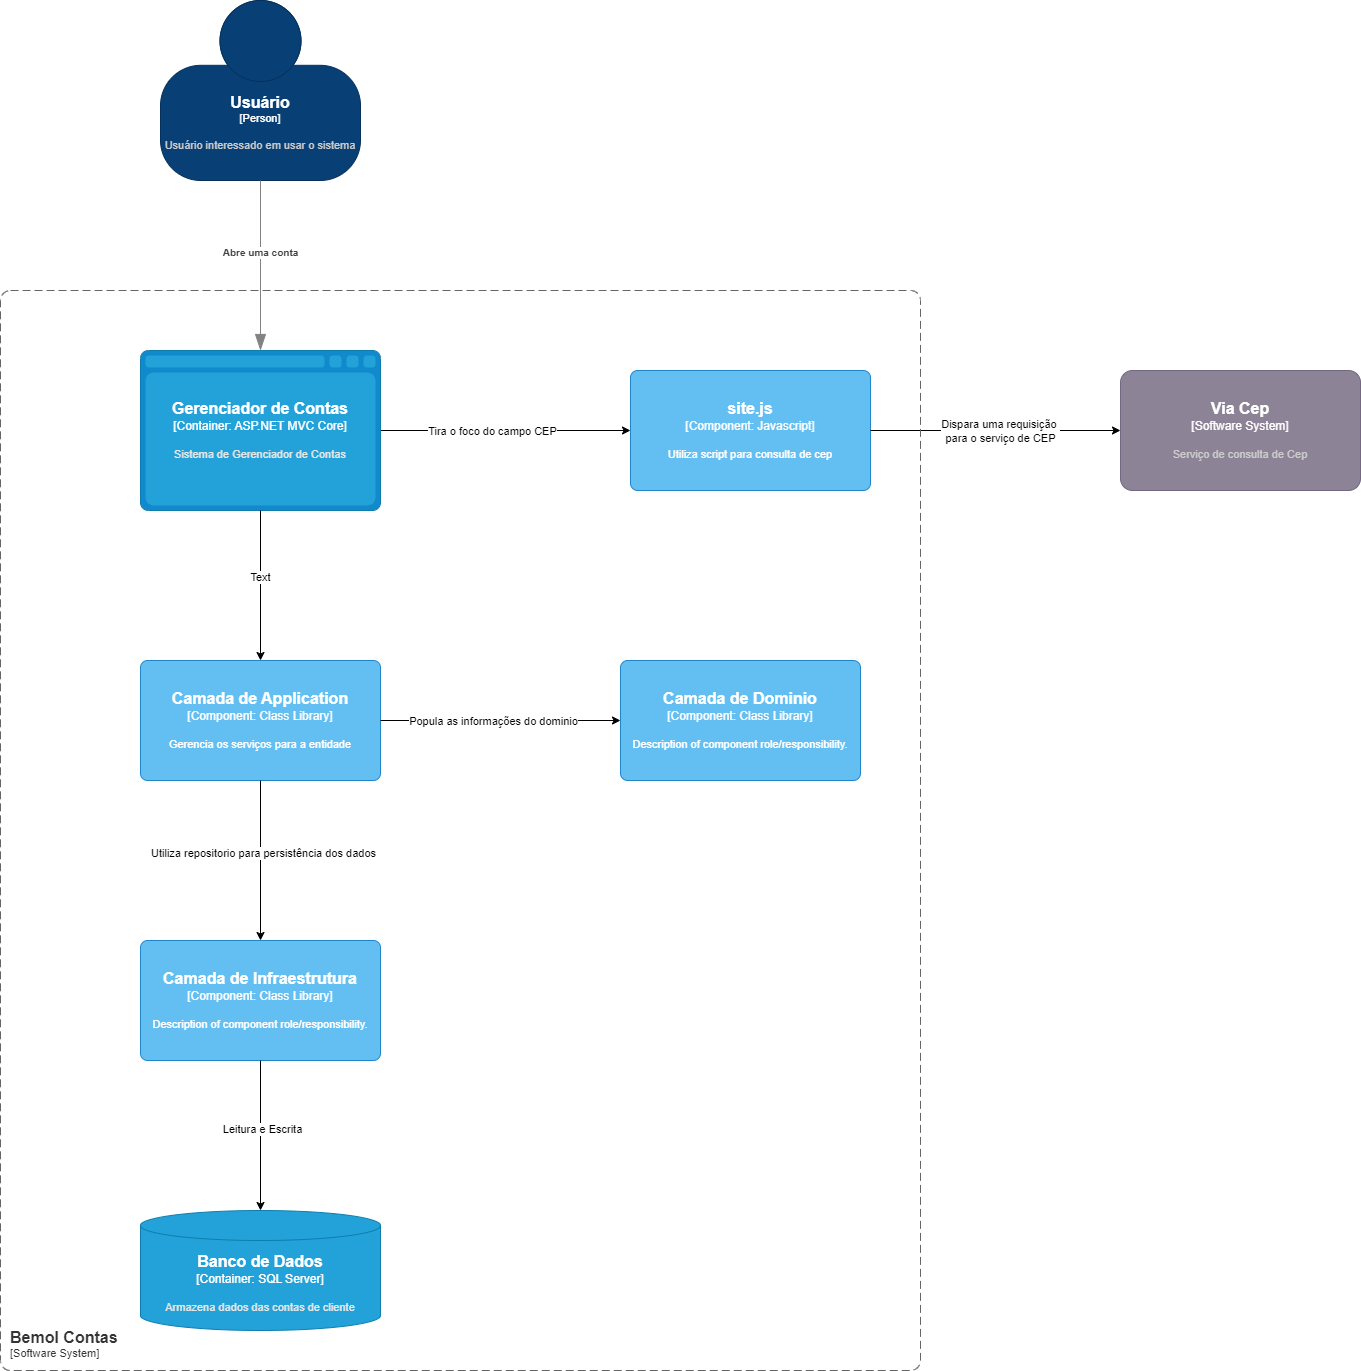

The diagram above was exported from draw.io. Its source (the exported page's mxGraphModel, read from the mxfile embedded in the PNG):
<mxGraphModel dx="2868" dy="1476" grid="1" gridSize="10" guides="1" tooltips="1" connect="1" arrows="1" fold="1" page="1" pageScale="1" pageWidth="827" pageHeight="1169" math="0" shadow="0">
  <root>
    <mxCell id="2hKy0D5vnG9BWcaZ-jQz-0" />
    <mxCell id="2hKy0D5vnG9BWcaZ-jQz-1" parent="2hKy0D5vnG9BWcaZ-jQz-0" />
    <object placeholders="1" c4Name="Usuário" c4Type="Person" c4Description="Usuário interessado em usar o sistema" label="&lt;font style=&quot;font-size: 16px&quot;&gt;&lt;b&gt;%c4Name%&lt;/b&gt;&lt;/font&gt;&lt;div&gt;[%c4Type%]&lt;/div&gt;&lt;br&gt;&lt;div&gt;&lt;font style=&quot;font-size: 11px&quot;&gt;&lt;font color=&quot;#cccccc&quot;&gt;%c4Description%&lt;/font&gt;&lt;/div&gt;" id="2hKy0D5vnG9BWcaZ-jQz-2">
      <mxCell style="html=1;fontSize=11;dashed=0;whiteSpace=wrap;fillColor=#083F75;strokeColor=#06315C;fontColor=#ffffff;shape=mxgraph.c4.person2;align=center;metaEdit=1;points=[[0.5,0,0],[1,0.5,0],[1,0.75,0],[0.75,1,0],[0.5,1,0],[0.25,1,0],[0,0.75,0],[0,0.5,0]];resizable=0;" vertex="1" parent="2hKy0D5vnG9BWcaZ-jQz-1">
        <mxGeometry x="180" y="40" width="200" height="180" as="geometry" />
      </mxCell>
    </object>
    <object placeholders="1" c4Name="Banco de Dados" c4Type="Container" c4Technology="SQL Server" c4Description="Armazena dados das contas de cliente" label="&lt;font style=&quot;font-size: 16px&quot;&gt;&lt;b&gt;%c4Name%&lt;/b&gt;&lt;/font&gt;&lt;div&gt;[%c4Type%:&amp;nbsp;%c4Technology%]&lt;/div&gt;&lt;br&gt;&lt;div&gt;&lt;font style=&quot;font-size: 11px&quot;&gt;&lt;font color=&quot;#E6E6E6&quot;&gt;%c4Description%&lt;/font&gt;&lt;/div&gt;" id="2hKy0D5vnG9BWcaZ-jQz-6">
      <mxCell style="shape=cylinder3;size=15;whiteSpace=wrap;html=1;boundedLbl=1;rounded=0;labelBackgroundColor=none;fillColor=#23A2D9;fontSize=12;fontColor=#ffffff;align=center;strokeColor=#0E7DAD;metaEdit=1;points=[[0.5,0,0],[1,0.25,0],[1,0.5,0],[1,0.75,0],[0.5,1,0],[0,0.75,0],[0,0.5,0],[0,0.25,0]];resizable=0;" vertex="1" parent="2hKy0D5vnG9BWcaZ-jQz-1">
        <mxGeometry x="160" y="1250" width="240" height="120" as="geometry" />
      </mxCell>
    </object>
    <object placeholders="1" c4Type="Relationship" c4Description="Abre uma conta" label="&lt;div style=&quot;text-align: left&quot;&gt;&lt;div style=&quot;text-align: center&quot;&gt;&lt;b&gt;%c4Description%&lt;/b&gt;&lt;/div&gt;" id="2hKy0D5vnG9BWcaZ-jQz-9">
      <mxCell style="endArrow=blockThin;html=1;fontSize=10;fontColor=#404040;strokeWidth=1;endFill=1;strokeColor=#828282;elbow=vertical;metaEdit=1;endSize=14;startSize=14;jumpStyle=arc;jumpSize=16;rounded=0;edgeStyle=orthogonalEdgeStyle;exitX=0.5;exitY=1;exitDx=0;exitDy=0;exitPerimeter=0;entryX=0.5;entryY=0;entryDx=0;entryDy=0;entryPerimeter=0;" edge="1" parent="2hKy0D5vnG9BWcaZ-jQz-1" source="2hKy0D5vnG9BWcaZ-jQz-2" target="rsReaaK_dO8VlOGl0Z7Q-0">
        <mxGeometry x="-0.1579" width="240" relative="1" as="geometry">
          <mxPoint x="370" y="250" as="sourcePoint" />
          <mxPoint x="360" y="350" as="targetPoint" />
          <mxPoint as="offset" />
        </mxGeometry>
      </mxCell>
    </object>
    <mxCell id="YDeJBgv0smvRWvyVyIVu-2" style="edgeStyle=orthogonalEdgeStyle;rounded=0;orthogonalLoop=1;jettySize=auto;html=1;" edge="1" parent="2hKy0D5vnG9BWcaZ-jQz-1" source="rsReaaK_dO8VlOGl0Z7Q-0" target="YDeJBgv0smvRWvyVyIVu-0">
      <mxGeometry relative="1" as="geometry" />
    </mxCell>
    <mxCell id="YDeJBgv0smvRWvyVyIVu-6" value="Tira o foco do campo CEP" style="edgeLabel;html=1;align=center;verticalAlign=middle;resizable=0;points=[];" vertex="1" connectable="0" parent="YDeJBgv0smvRWvyVyIVu-2">
      <mxGeometry x="-0.2455" y="2" relative="1" as="geometry">
        <mxPoint x="17" y="2" as="offset" />
      </mxGeometry>
    </mxCell>
    <object placeholders="1" c4Name="Gerenciador de Contas" c4Type="Container" c4Technology="ASP.NET MVC Core" c4Description="Sistema de Gerenciador de Contas" label="&lt;font style=&quot;font-size: 16px&quot;&gt;&lt;b&gt;%c4Name%&lt;/b&gt;&lt;/font&gt;&lt;div&gt;[%c4Type%:&amp;nbsp;%c4Technology%]&lt;/div&gt;&lt;br&gt;&lt;div&gt;&lt;font style=&quot;font-size: 11px&quot;&gt;&lt;font color=&quot;#E6E6E6&quot;&gt;%c4Description%&lt;/font&gt;&lt;/div&gt;" id="rsReaaK_dO8VlOGl0Z7Q-0">
      <mxCell style="shape=mxgraph.c4.webBrowserContainer2;whiteSpace=wrap;html=1;boundedLbl=1;rounded=0;labelBackgroundColor=none;strokeColor=#118ACD;fillColor=#23A2D9;strokeColor=#118ACD;strokeColor2=#0E7DAD;fontSize=12;fontColor=#ffffff;align=center;metaEdit=1;points=[[0.5,0,0],[1,0.25,0],[1,0.5,0],[1,0.75,0],[0.5,1,0],[0,0.75,0],[0,0.5,0],[0,0.25,0]];resizable=0;" vertex="1" parent="2hKy0D5vnG9BWcaZ-jQz-1">
        <mxGeometry x="160" y="390" width="240" height="160" as="geometry" />
      </mxCell>
    </object>
    <mxCell id="rsReaaK_dO8VlOGl0Z7Q-6" style="edgeStyle=orthogonalEdgeStyle;rounded=0;orthogonalLoop=1;jettySize=auto;html=1;startArrow=classic;startFill=1;endArrow=none;endFill=0;" edge="1" parent="2hKy0D5vnG9BWcaZ-jQz-1" source="rsReaaK_dO8VlOGl0Z7Q-1" target="rsReaaK_dO8VlOGl0Z7Q-0">
      <mxGeometry relative="1" as="geometry" />
    </mxCell>
    <mxCell id="rsReaaK_dO8VlOGl0Z7Q-10" value="Text" style="edgeLabel;html=1;align=center;verticalAlign=middle;resizable=0;points=[];" vertex="1" connectable="0" parent="rsReaaK_dO8VlOGl0Z7Q-6">
      <mxGeometry x="0.1067" y="1" relative="1" as="geometry">
        <mxPoint as="offset" />
      </mxGeometry>
    </mxCell>
    <object placeholders="1" c4Name="Camada de Application" c4Type="Component" c4Technology="Class Library" c4Description="Gerencia os serviços para a entidade" label="&lt;font style=&quot;font-size: 16px&quot;&gt;&lt;b&gt;%c4Name%&lt;/b&gt;&lt;/font&gt;&lt;div&gt;[%c4Type%: %c4Technology%]&lt;/div&gt;&lt;br&gt;&lt;div&gt;&lt;font style=&quot;font-size: 11px&quot;&gt;%c4Description%&lt;/font&gt;&lt;/div&gt;" id="rsReaaK_dO8VlOGl0Z7Q-1">
      <mxCell style="rounded=1;whiteSpace=wrap;html=1;labelBackgroundColor=none;fillColor=#63BEF2;fontColor=#ffffff;align=center;arcSize=6;strokeColor=#2086C9;metaEdit=1;resizable=0;points=[[0.25,0,0],[0.5,0,0],[0.75,0,0],[1,0.25,0],[1,0.5,0],[1,0.75,0],[0.75,1,0],[0.5,1,0],[0.25,1,0],[0,0.75,0],[0,0.5,0],[0,0.25,0]];" vertex="1" parent="2hKy0D5vnG9BWcaZ-jQz-1">
        <mxGeometry x="160" y="700" width="240" height="120" as="geometry" />
      </mxCell>
    </object>
    <object placeholders="1" c4Name="Camada de Infraestrutura" c4Type="Component" c4Technology="Class Library" c4Description="Description of component role/responsibility." label="&lt;font style=&quot;font-size: 16px&quot;&gt;&lt;b&gt;%c4Name%&lt;/b&gt;&lt;/font&gt;&lt;div&gt;[%c4Type%: %c4Technology%]&lt;/div&gt;&lt;br&gt;&lt;div&gt;&lt;font style=&quot;font-size: 11px&quot;&gt;%c4Description%&lt;/font&gt;&lt;/div&gt;" id="rsReaaK_dO8VlOGl0Z7Q-2">
      <mxCell style="rounded=1;whiteSpace=wrap;html=1;labelBackgroundColor=none;fillColor=#63BEF2;fontColor=#ffffff;align=center;arcSize=6;strokeColor=#2086C9;metaEdit=1;resizable=0;points=[[0.25,0,0],[0.5,0,0],[0.75,0,0],[1,0.25,0],[1,0.5,0],[1,0.75,0],[0.75,1,0],[0.5,1,0],[0.25,1,0],[0,0.75,0],[0,0.5,0],[0,0.25,0]];" vertex="1" parent="2hKy0D5vnG9BWcaZ-jQz-1">
        <mxGeometry x="160" y="980" width="240" height="120" as="geometry" />
      </mxCell>
    </object>
    <object placeholders="1" c4Name="Camada de Dominio" c4Type="Component" c4Technology="Class Library" c4Description="Description of component role/responsibility." label="&lt;font style=&quot;font-size: 16px&quot;&gt;&lt;b&gt;%c4Name%&lt;/b&gt;&lt;/font&gt;&lt;div&gt;[%c4Type%: %c4Technology%]&lt;/div&gt;&lt;br&gt;&lt;div&gt;&lt;font style=&quot;font-size: 11px&quot;&gt;%c4Description%&lt;/font&gt;&lt;/div&gt;" id="rsReaaK_dO8VlOGl0Z7Q-3">
      <mxCell style="rounded=1;whiteSpace=wrap;html=1;labelBackgroundColor=none;fillColor=#63BEF2;fontColor=#ffffff;align=center;arcSize=6;strokeColor=#2086C9;metaEdit=1;resizable=0;points=[[0.25,0,0],[0.5,0,0],[0.75,0,0],[1,0.25,0],[1,0.5,0],[1,0.75,0],[0.75,1,0],[0.5,1,0],[0.25,1,0],[0,0.75,0],[0,0.5,0],[0,0.25,0]];" vertex="1" parent="2hKy0D5vnG9BWcaZ-jQz-1">
        <mxGeometry x="640" y="700" width="240" height="120" as="geometry" />
      </mxCell>
    </object>
    <mxCell id="rsReaaK_dO8VlOGl0Z7Q-4" style="edgeStyle=orthogonalEdgeStyle;rounded=0;orthogonalLoop=1;jettySize=auto;html=1;entryX=0;entryY=0.5;entryDx=0;entryDy=0;entryPerimeter=0;startArrow=none;startFill=0;" edge="1" parent="2hKy0D5vnG9BWcaZ-jQz-1" source="rsReaaK_dO8VlOGl0Z7Q-1" target="rsReaaK_dO8VlOGl0Z7Q-3">
      <mxGeometry relative="1" as="geometry" />
    </mxCell>
    <mxCell id="rsReaaK_dO8VlOGl0Z7Q-8" value="Popula as informações do dominio" style="edgeLabel;html=1;align=center;verticalAlign=middle;resizable=0;points=[];" vertex="1" connectable="0" parent="rsReaaK_dO8VlOGl0Z7Q-4">
      <mxGeometry x="-0.2941" relative="1" as="geometry">
        <mxPoint x="28" as="offset" />
      </mxGeometry>
    </mxCell>
    <mxCell id="rsReaaK_dO8VlOGl0Z7Q-11" style="edgeStyle=orthogonalEdgeStyle;rounded=0;orthogonalLoop=1;jettySize=auto;html=1;entryX=0.5;entryY=0;entryDx=0;entryDy=0;entryPerimeter=0;" edge="1" parent="2hKy0D5vnG9BWcaZ-jQz-1" source="rsReaaK_dO8VlOGl0Z7Q-2" target="2hKy0D5vnG9BWcaZ-jQz-6">
      <mxGeometry relative="1" as="geometry" />
    </mxCell>
    <mxCell id="rsReaaK_dO8VlOGl0Z7Q-12" value="Leitura e Escrita" style="edgeLabel;html=1;align=center;verticalAlign=middle;resizable=0;points=[];" vertex="1" connectable="0" parent="rsReaaK_dO8VlOGl0Z7Q-11">
      <mxGeometry x="-0.1" y="1" relative="1" as="geometry">
        <mxPoint as="offset" />
      </mxGeometry>
    </mxCell>
    <mxCell id="rsReaaK_dO8VlOGl0Z7Q-13" style="edgeStyle=orthogonalEdgeStyle;rounded=0;orthogonalLoop=1;jettySize=auto;html=1;entryX=0.5;entryY=0;entryDx=0;entryDy=0;entryPerimeter=0;" edge="1" parent="2hKy0D5vnG9BWcaZ-jQz-1" source="rsReaaK_dO8VlOGl0Z7Q-1" target="rsReaaK_dO8VlOGl0Z7Q-2">
      <mxGeometry relative="1" as="geometry" />
    </mxCell>
    <mxCell id="rsReaaK_dO8VlOGl0Z7Q-14" value="Utiliza repositorio para persistência dos dados" style="edgeLabel;html=1;align=center;verticalAlign=middle;resizable=0;points=[];" vertex="1" connectable="0" parent="rsReaaK_dO8VlOGl0Z7Q-13">
      <mxGeometry x="-0.1" y="2" relative="1" as="geometry">
        <mxPoint as="offset" />
      </mxGeometry>
    </mxCell>
    <object placeholders="1" c4Name="Via Cep" c4Type="Software System" c4Description="Serviço de consulta de Cep" label="&lt;font style=&quot;font-size: 16px&quot;&gt;&lt;b&gt;%c4Name%&lt;/b&gt;&lt;/font&gt;&lt;div&gt;[%c4Type%]&lt;/div&gt;&lt;br&gt;&lt;div&gt;&lt;font style=&quot;font-size: 11px&quot;&gt;&lt;font color=&quot;#cccccc&quot;&gt;%c4Description%&lt;/font&gt;&lt;/div&gt;" id="rsReaaK_dO8VlOGl0Z7Q-17">
      <mxCell style="rounded=1;whiteSpace=wrap;html=1;labelBackgroundColor=none;fillColor=#8C8496;fontColor=#ffffff;align=center;arcSize=10;strokeColor=#736782;metaEdit=1;resizable=0;points=[[0.25,0,0],[0.5,0,0],[0.75,0,0],[1,0.25,0],[1,0.5,0],[1,0.75,0],[0.75,1,0],[0.5,1,0],[0.25,1,0],[0,0.75,0],[0,0.5,0],[0,0.25,0]];" vertex="1" parent="2hKy0D5vnG9BWcaZ-jQz-1">
        <mxGeometry x="1140" y="410" width="240" height="120" as="geometry" />
      </mxCell>
    </object>
    <object placeholders="1" c4Name="site.js" c4Type="Component" c4Technology="Javascript" c4Description="Utiliza script para consulta de cep" label="&lt;font style=&quot;font-size: 16px&quot;&gt;&lt;b&gt;%c4Name%&lt;/b&gt;&lt;/font&gt;&lt;div&gt;[%c4Type%: %c4Technology%]&lt;/div&gt;&lt;br&gt;&lt;div&gt;&lt;font style=&quot;font-size: 11px&quot;&gt;%c4Description%&lt;/font&gt;&lt;/div&gt;" id="YDeJBgv0smvRWvyVyIVu-0">
      <mxCell style="rounded=1;whiteSpace=wrap;html=1;labelBackgroundColor=none;fillColor=#63BEF2;fontColor=#ffffff;align=center;arcSize=6;strokeColor=#2086C9;metaEdit=1;resizable=0;points=[[0.25,0,0],[0.5,0,0],[0.75,0,0],[1,0.25,0],[1,0.5,0],[1,0.75,0],[0.75,1,0],[0.5,1,0],[0.25,1,0],[0,0.75,0],[0,0.5,0],[0,0.25,0]];" vertex="1" parent="2hKy0D5vnG9BWcaZ-jQz-1">
        <mxGeometry x="650" y="410" width="240" height="120" as="geometry" />
      </mxCell>
    </object>
    <mxCell id="YDeJBgv0smvRWvyVyIVu-3" style="edgeStyle=orthogonalEdgeStyle;rounded=0;orthogonalLoop=1;jettySize=auto;html=1;entryX=0;entryY=0.5;entryDx=0;entryDy=0;entryPerimeter=0;" edge="1" parent="2hKy0D5vnG9BWcaZ-jQz-1" source="YDeJBgv0smvRWvyVyIVu-0" target="rsReaaK_dO8VlOGl0Z7Q-17">
      <mxGeometry relative="1" as="geometry" />
    </mxCell>
    <mxCell id="YDeJBgv0smvRWvyVyIVu-4" value="Dispara uma requisição&amp;nbsp;&lt;div&gt;para o serviço de CEP&lt;/div&gt;" style="edgeLabel;html=1;align=center;verticalAlign=middle;resizable=0;points=[];" vertex="1" connectable="0" parent="YDeJBgv0smvRWvyVyIVu-3">
      <mxGeometry x="-0.2182" y="-1" relative="1" as="geometry">
        <mxPoint x="31" y="-1" as="offset" />
      </mxGeometry>
    </mxCell>
    <object placeholders="1" c4Name="Bemol Contas" c4Type="SystemScopeBoundary" c4Application="Software System" label="&lt;font style=&quot;font-size: 16px&quot;&gt;&lt;b&gt;&lt;div style=&quot;text-align: left&quot;&gt;%c4Name%&lt;/div&gt;&lt;/b&gt;&lt;/font&gt;&lt;div style=&quot;text-align: left&quot;&gt;[%c4Application%]&lt;/div&gt;" id="YDeJBgv0smvRWvyVyIVu-7">
      <mxCell style="rounded=1;fontSize=11;whiteSpace=wrap;html=1;dashed=1;arcSize=20;fillColor=none;strokeColor=#666666;fontColor=#333333;labelBackgroundColor=none;align=left;verticalAlign=bottom;labelBorderColor=none;spacingTop=0;spacing=10;dashPattern=8 4;metaEdit=1;rotatable=0;perimeter=rectanglePerimeter;noLabel=0;labelPadding=0;allowArrows=0;connectable=0;expand=0;recursiveResize=0;editable=1;pointerEvents=0;absoluteArcSize=1;points=[[0.25,0,0],[0.5,0,0],[0.75,0,0],[1,0.25,0],[1,0.5,0],[1,0.75,0],[0.75,1,0],[0.5,1,0],[0.25,1,0],[0,0.75,0],[0,0.5,0],[0,0.25,0]];" vertex="1" parent="2hKy0D5vnG9BWcaZ-jQz-1">
        <mxGeometry x="20" y="330" width="920" height="1080" as="geometry" />
      </mxCell>
    </object>
  </root>
</mxGraphModel>